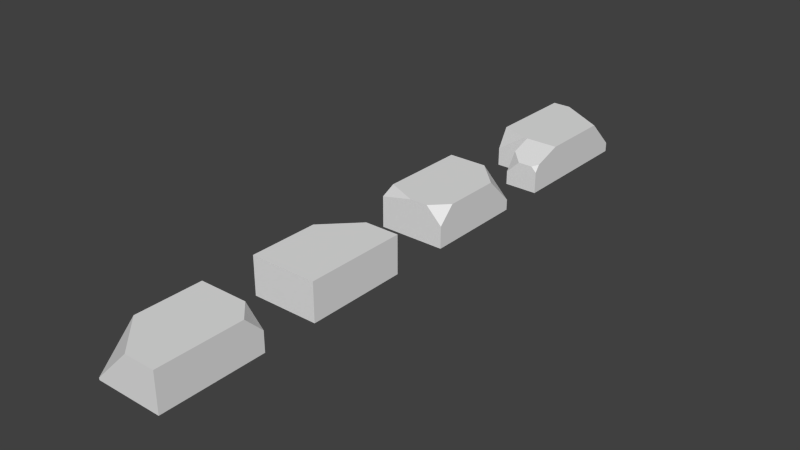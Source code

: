 # Source: bricks.blend  (saved by Blender 2.76.0; exported with 4.5.12 LTS)
import bpy
from mathutils import Matrix  # noqa: F401  (used for matrix-valued properties, if any)

bpy.ops.wm.read_factory_settings(use_empty=True)
scene = bpy.context.scene
scene.name = 'Scene'

# ---- collections
col_collection_1 = bpy.data.collections.new('Collection 1'); scene.collection.children.link(col_collection_1)

# ---- materials (node trees are filled in below, after node groups)
mat_material = bpy.data.materials.new('Material')
mat_material.alpha_threshold = 0.0
mat_material.use_transparent_shadow = False
mat_material.roughness = 0.5
mat_material.line_color = (0.0, 0.0, 0.0, 1.0)
mat_material_002 = bpy.data.materials.new('Material.002')
mat_material_002.alpha_threshold = 0.0
mat_material_002.use_transparent_shadow = False
mat_material_002.roughness = 0.5
mat_material_002.line_color = (0.0, 0.0, 0.0, 1.0)
mat_material_003 = bpy.data.materials.new('Material.003')
mat_material_003.alpha_threshold = 0.0
mat_material_003.use_transparent_shadow = False
mat_material_003.roughness = 0.5
mat_material_003.line_color = (0.0, 0.0, 0.0, 1.0)
mat_material_004 = bpy.data.materials.new('Material.004')
mat_material_004.alpha_threshold = 0.0
mat_material_004.use_transparent_shadow = False
mat_material_004.roughness = 0.5
mat_material_004.line_color = (0.0, 0.0, 0.0, 1.0)

# ---- material node trees

# ---- world
world_world = bpy.data.worlds.new('World'); scene.world = world_world
world_world.color = (0.05088, 0.05088, 0.05088)
world_world.use_sun_shadow = False
world_world.sun_shadow_jitter_overblur = 0.0
world_world.cycles.sampling_method = 'MANUAL'
world_world.cycles.sample_map_resolution = 256

# ---- meshes
me_cube = bpy.data.meshes.new('Cube')
me_cube.from_pydata([(0.3095, 1.0, -0.03495), (0.3095, -1.0, -0.03495), (-1.0, -1.0, -0.03495), (-1.0, 1.0, -0.03495), (-1.0, 1.0, 0.7132), (0.3095, -1.0, 0.3955), (0.3095, -0.6823, 0.7132), (-0.00821, -1.0, 0.7132), (0.3095, 1.0, 0.1712), (-0.2325, 1.0, 0.7132), (0.3095, 0.4579, 0.7132), (-0.366, -1.0, 0.7132), (-1.0, -0.719, 0.7132), (-1.0, -1.0, 0.5755)], [], [(2, 13, 12, 4, 3), (0, 8, 10, 6, 5, 1), (10, 9, 4, 12, 11, 7, 6), (5, 6, 7), (8, 9, 10), (9, 8, 0, 3, 4), (11, 12, 13), (1, 5, 7, 11, 13, 2)])
_uv = me_cube.uv_layers.new(name='UVMap')
_uv.uv.foreach_set('vector', [1.0, 0.6043, 0.7828, 0.6043, 0.7338, 0.5194, 0.7338, 9.005e-08, 1.0, 0.0, 0.7338, 0.6043, 0.6605, 0.6043, 0.4677, 0.4405, 0.4677, 0.096, 0.5807, 0.0, 0.7338, 1.081e-07, 0.002786, 0.1658, 0.196, 0.003605, 0.4677, 0.0, 0.4635, 0.5063, 0.2384, 0.5921, 0.1117, 0.5938, 0.0, 0.5017, 0.01049, 0.6166, 0.0, 0.5017, 0.1117, 0.5938, 0.6605, 0.6043, 0.4677, 0.6043, 0.4677, 0.4405, 0.7338, 0.7681, 0.9267, 0.6043, 1.0, 0.6043, 1.0, 1.0, 0.7338, 1.0, 0.2384, 0.5921, 0.4635, 0.5063, 0.4677, 0.5984, 0.7338, 1.0, 0.5807, 1.0, 0.4677, 0.904, 0.4677, 0.7959, 0.5167, 0.6043, 0.7338, 0.6043])
me_cube.materials.append(mat_material)
me_cube.use_remesh_preserve_volume = False
me_cube.use_remesh_preserve_attributes = False
me_cube.use_mirror_vertex_groups = False
me_cube.update()
me_cube_002 = bpy.data.meshes.new('Cube.002')
me_cube_002.from_pydata([(0.3095, 1.0, -0.03495), (0.3095, -1.0, -0.03495), (-1.0, -1.0, -0.03495), (-1.0, 1.0, -0.03495), (0.3095, 1.0, 0.7132), (0.3095, -1.0, 0.7132), (-1.0, -1.0, 0.7132), (-1.0, 0.3742, 0.7132), (-0.3742, 1.0, 0.7132), (-1.0, 1.0, 0.0874)], [], [(0, 4, 5, 1), (1, 5, 6, 2), (4, 0, 3, 9, 8), (4, 8, 7, 6, 5), (7, 8, 9), (2, 6, 7, 9, 3)])
_uv = me_cube_002.uv_layers.new(name='UVMap')
_uv.uv.foreach_set('vector', [0.7334, 0.6043, 0.4667, 0.6043, 0.4667, 0.0, 0.7334, 1.801e-07, 0.7334, 0.6043, 1.0, 0.6043, 1.0, 1.0, 0.7334, 1.0, 6.373e-08, 0.6043, 0.2666, 0.6043, 0.2666, 1.0, 0.223, 1.0, 8.497e-08, 0.8109, 0.4667, 0.6043, 0.223, 0.6043, 0.0, 0.4152, 8.497e-08, 1.801e-07, 0.4667, 0.0, 0.0, 1.0, 8.497e-08, 0.8109, 0.223, 1.0, 1.0, 0.6043, 0.7334, 0.6043, 0.7334, 0.1891, 0.9564, 0.0, 1.0, 0.0])
me_cube_002.materials.append(mat_material_002)
me_cube_002.use_remesh_preserve_volume = False
me_cube_002.use_remesh_preserve_attributes = False
me_cube_002.use_mirror_vertex_groups = False
me_cube_002.update()
me_cube_003 = bpy.data.meshes.new('Cube.003')
me_cube_003.from_pydata([(0.3095, 1.0, -0.03495), (0.3095, -1.0, -0.03495), (-1.0, -1.0, -0.03495), (-1.0, 1.0, -0.03495), (0.3095, -1.0, 0.7132), (-1.0, 1.0, 0.7132), (-0.04857, 1.0, 0.7132), (0.3095, 0.6419, 0.7132), (0.3095, 1.0, 0.3551), (-1.0, -1.0, 0.006586), (-0.2934, -1.0, 0.7132), (-1.0, -0.2934, 0.7132)], [], [(2, 9, 11, 5, 3), (7, 6, 5, 11, 10, 4), (0, 8, 7, 4, 1), (6, 7, 8), (6, 8, 0, 3, 5), (9, 10, 11), (1, 4, 10, 9, 2)])
_uv = me_cube_003.uv_layers.new(name='UVMap')
_uv.uv.foreach_set('vector', [0.6952, 0.9123, 0.6646, 0.8824, 0.4897, 0.5546, 0.5256, 0.2982, 0.7487, 8.651e-05, 0.1863, 0.3601, 0.2899, 0.2583, 0.5256, 0.2982, 0.4897, 0.5546, 0.3658, 0.7246, 0.2445, 0.7433, 8.651e-05, 0.07068, 0.1576, 0.2288, 0.1863, 0.3601, 0.2445, 0.7433, 8.651e-05, 0.9999, 0.2899, 0.2583, 0.1863, 0.3601, 0.1576, 0.2288, 0.2899, 0.2583, 0.1576, 0.2288, 8.651e-05, 0.07068, 0.7487, 8.651e-05, 0.5256, 0.2982, 0.6646, 0.8824, 0.3658, 0.7246, 0.4897, 0.5546, 8.651e-05, 0.9999, 0.2445, 0.7433, 0.3658, 0.7246, 0.6646, 0.8824, 0.6952, 0.9123])
me_cube_003.materials.append(mat_material_003)
me_cube_003.use_remesh_preserve_volume = False
me_cube_003.use_remesh_preserve_attributes = False
me_cube_003.use_mirror_vertex_groups = False
me_cube_003.update()
me_cube_004 = bpy.data.meshes.new('Cube.004')
me_cube_004.from_pydata([(0.3095, 1.0, -0.03495), (0.3095, -1.0, -0.03495), (-1.0, -1.0, -0.03495), (-1.0, 1.0, -0.03495), (-0.3452, -1.0, -0.03495), (0.3095, -1.0, 0.7132), (-1.0, 1.0, 0.7132), (-0.6331, 1.0, 0.7132), (0.3095, 0.4342, 0.7132), (0.3095, 1.0, 0.1474), (-0.3452, -1.0, 0.7132), (-0.3452, -1.656, -0.03495), (0.3095, -1.656, -0.03495), (-0.3452, -1.656, 0.2316), (-0.08456, -1.656, 0.4923), (-0.3452, -1.409, 0.5755), (-1.0, -1.0, 0.3232), (-0.4329, -1.0, 0.7132), (-1.0, -0.7752, 0.7132), (0.3095, -1.656, 0.389), (0.3095, -1.558, 0.5252), (0.2062, -1.656, 0.4923)], [], [(10, 4, 11, 13, 15), (2, 16, 18, 6, 3), (8, 7, 6, 18, 17, 10, 5), (0, 9, 8, 5, 1), (7, 8, 9), (7, 9, 0, 3, 6), (12, 19, 21, 14, 13, 11), (5, 10, 15, 14, 21, 20), (4, 1, 12, 11), (13, 14, 15), (16, 17, 18), (4, 10, 17, 16, 2), (19, 20, 21), (1, 5, 20, 19, 12)])
_uv = me_cube_004.uv_layers.new(name='UVMap')
_uv.uv.foreach_set('vector', [0.568, 0.78, 0.568, 0.9998, 0.3784, 0.9998, 0.3784, 0.9215, 0.4498, 0.8205, 0.8108, 0.5874, 0.7073, 0.5874, 0.5946, 0.5213, 0.5946, 1.05e-07, 0.8108, 0.0, 0.0, 0.164, 0.2724, 1.4e-07, 0.3784, 0.0, 0.3784, 0.5145, 0.2145, 0.5796, 0.1892, 0.5796, 1.636e-07, 0.5796, 0.5946, 0.78, 0.5419, 0.78, 0.3784, 0.6139, 0.3784, 0.1927, 0.5946, 0.1927, 0.5946, 0.8642, 0.5946, 0.5874, 0.7581, 0.5874, 0.5946, 0.8642, 0.7581, 0.5874, 0.8108, 0.5874, 0.8108, 0.9719, 0.5946, 0.9719, 0.3656, 0.9726, 0.2431, 0.9726, 0.2132, 0.9422, 0.2132, 0.8568, 0.2886, 0.7803, 0.3656, 0.7803, 1.636e-07, 0.5796, 0.1892, 0.5796, 0.1892, 0.7047, 0.1139, 0.7803, 0.02985, 0.7803, 2.239e-07, 0.7503, 0.8108, 0.0, 1.0, 3.501e-08, 1.0, 0.1927, 0.8108, 0.1927, 0.2886, 0.7803, 0.2132, 0.8568, 0.1892, 0.7803, 0.0, 0.8855, 0.1639, 1.0, 3.445e-08, 1.0, 0.1892, 0.7803, 0.1892, 1.0, 0.1639, 1.0, 0.0, 0.8855, 6.889e-08, 0.7803, 0.2431, 0.9726, 0.2037, 0.9726, 0.2132, 0.9422, 0.5946, 0.1927, 0.3784, 0.1927, 0.4327, 0.02875, 0.4721, 0.0, 0.5946, 1.05e-07])
me_cube_004.materials.append(mat_material_004)
me_cube_004.use_remesh_preserve_volume = False
me_cube_004.use_remesh_preserve_attributes = False
me_cube_004.use_mirror_vertex_groups = False
me_cube_004.update()

# ---- objects
ob_cube = bpy.data.objects.new('Cube', me_cube)
ob_cube_002 = bpy.data.objects.new('Cube.002', me_cube_002)
ob_cube_003 = bpy.data.objects.new('Cube.003', me_cube_003)
ob_cube_004 = bpy.data.objects.new('Cube.004', me_cube_004)

# ---- transforms, parenting, visibility, modifiers, constraints
ob_cube.location = (0.0, 0.0, 0.0)
ob_cube.lock_rotations_4d = False
ob_cube.empty_display_type = 'ARROWS'
ob_cube.lineart.crease_threshold = 0.0
ob_cube_002.location = (0.0, -3.163, 0.0)
ob_cube_002.lock_rotations_4d = False
ob_cube_002.empty_display_type = 'ARROWS'
ob_cube_002.lineart.crease_threshold = 0.0
ob_cube_003.location = (0.0, -6.222, 0.0)
ob_cube_003.lock_rotations_4d = False
ob_cube_003.empty_display_type = 'ARROWS'
ob_cube_003.lineart.crease_threshold = 0.0
ob_cube_004.location = (0.0, 3.593, 0.0)
ob_cube_004.lock_rotations_4d = False
ob_cube_004.empty_display_type = 'ARROWS'
ob_cube_004.lineart.crease_threshold = 0.0

# ---- collection membership
col_collection_1.objects.link(ob_cube)
col_collection_1.objects.link(ob_cube_002)
col_collection_1.objects.link(ob_cube_003)
col_collection_1.objects.link(ob_cube_004)

# ---- scene / render settings (as saved in the file)
scene.frame_start = 1; scene.frame_end = 250; scene.frame_set(1)
scene.render.engine = 'BLENDER_EEVEE_NEXT'
scene.render.resolution_percentage = 50
scene.render.dither_intensity = 0.0
scene.cycles.use_denoising = False
scene.cycles.samples = 10
scene.cycles.sampling_pattern = 'TABULATED_SOBOL'
scene.cycles.light_sampling_threshold = 0.0
scene.cycles.use_adaptive_sampling = False
scene.cycles.use_light_tree = False
scene.cycles.blur_glossy = 0.0
scene.cycles.pixel_filter_type = 'GAUSSIAN'
scene.cycles.sample_clamp_indirect = 0.0
scene.view_settings.view_transform = 'Standard'
bpy.context.view_layer.update()

# ---- added for rendering (the .blend has no active camera and no usable light): camera, sun
cam_auto = bpy.data.cameras.new('AutoCamera')
cam_auto.lens = 50.0
cam_auto.sensor_width = 36.0
cam_auto.clip_end = 1000.0
ob_auto_camera = bpy.data.objects.new('AutoCamera', cam_auto)
scene.collection.objects.link(ob_auto_camera)
ob_auto_camera.location = (10.6742, -14.5378, 9.15467)
ob_auto_camera.rotation_euler = (1.09748, -7.21219e-08, 0.694738)
scene.camera = ob_auto_camera
light_auto_sun = bpy.data.lights.new('AutoSun', 'SUN')
light_auto_sun.energy = 3.0
light_auto_sun.angle = 0.0523599
ob_auto_sun = bpy.data.objects.new('AutoSun', light_auto_sun)
scene.collection.objects.link(ob_auto_sun)
ob_auto_sun.rotation_euler = (0.872665, 0.174533, 0.523599)
bpy.context.view_layer.update()
